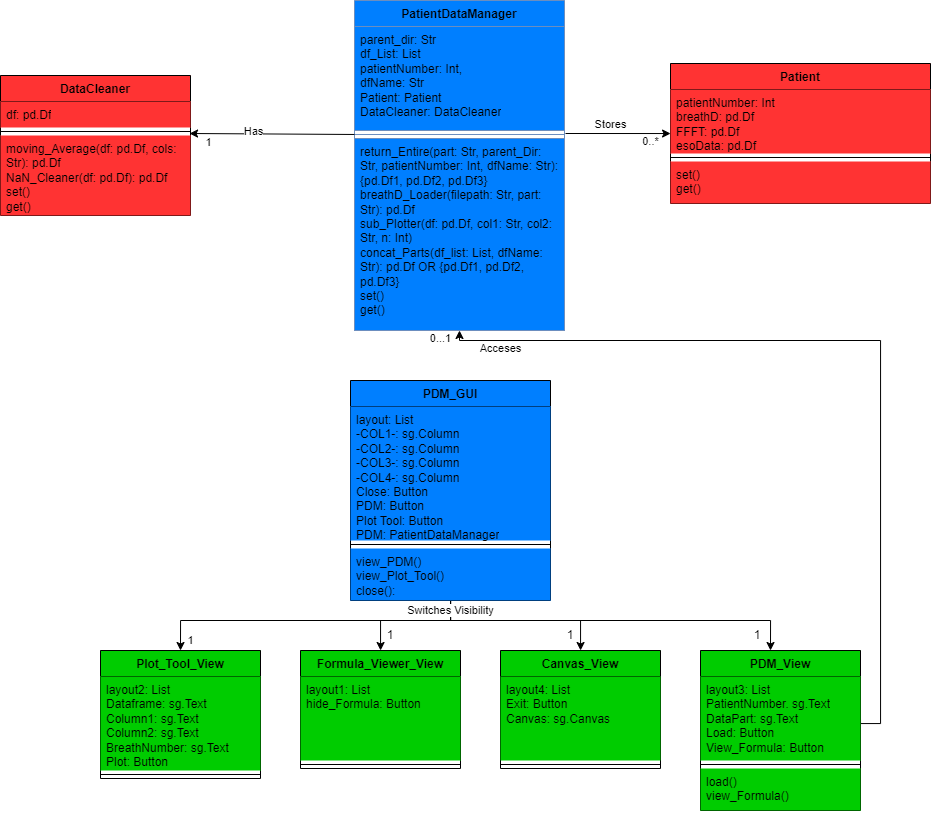

The diagram above was exported from draw.io. Its source (the exported page's mxGraphModel, read from the mxfile embedded in the PNG):
<mxGraphModel dx="1405" dy="854" grid="1" gridSize="10" guides="1" tooltips="1" connect="1" arrows="1" fold="1" page="1" pageScale="1" pageWidth="827" pageHeight="1169" math="0" shadow="0">
  <root>
    <mxCell id="0" />
    <mxCell id="1" parent="0" />
    <mxCell id="2" value="0...1" style="edgeStyle=orthogonalEdgeStyle;rounded=0;orthogonalLoop=1;jettySize=auto;html=1;entryX=1;entryY=0.5;entryDx=0;entryDy=0;endArrow=none;endFill=0;startArrow=classic;startFill=1;" edge="1" source="4" target="31" parent="1">
      <mxGeometry x="-0.9763" y="-19" relative="1" as="geometry">
        <Array as="points">
          <mxPoint x="559" y="410" />
          <mxPoint x="980" y="410" />
          <mxPoint x="980" y="793" />
        </Array>
        <mxPoint y="-1" as="offset" />
      </mxGeometry>
    </mxCell>
    <mxCell id="3" value="Acceses" style="edgeLabel;html=1;align=center;verticalAlign=middle;resizable=0;points=[];" vertex="1" connectable="0" parent="2">
      <mxGeometry x="-0.7133" y="4" relative="1" as="geometry">
        <mxPoint x="-70" y="11" as="offset" />
      </mxGeometry>
    </mxCell>
    <mxCell id="4" value="PatientDataManager" style="swimlane;fontStyle=1;align=center;verticalAlign=top;childLayout=stackLayout;horizontal=1;startSize=26;horizontalStack=0;resizeParent=1;resizeParentMax=0;resizeLast=0;collapsible=1;marginBottom=0;whiteSpace=wrap;html=1;fillColor=#007FFF;strokeColor=#6c8ebf;" vertex="1" parent="1">
      <mxGeometry x="454" y="70" width="210" height="330" as="geometry" />
    </mxCell>
    <mxCell id="5" value="parent_dir: Str&lt;br&gt;df_List: List&lt;br&gt;patientNumber: Int,&lt;br&gt;dfName: Str&lt;br&gt;Patient: Patient&lt;br&gt;DataCleaner: DataCleaner&lt;br&gt;" style="text;strokeColor=#6c8ebf;fillColor=#007FFF;align=left;verticalAlign=top;spacingLeft=4;spacingRight=4;overflow=hidden;rotatable=0;points=[[0,0.5],[1,0.5]];portConstraint=eastwest;whiteSpace=wrap;html=1;" vertex="1" parent="4">
      <mxGeometry y="26" width="210" height="104" as="geometry" />
    </mxCell>
    <mxCell id="6" value="" style="line;strokeWidth=1;fillColor=none;align=left;verticalAlign=middle;spacingTop=-1;spacingLeft=3;spacingRight=3;rotatable=0;labelPosition=right;points=[];portConstraint=eastwest;strokeColor=inherit;" vertex="1" parent="4">
      <mxGeometry y="130" width="210" height="8" as="geometry" />
    </mxCell>
    <mxCell id="7" value="return_Entire(part: Str, parent_Dir: Str, patientNumber: Int, dfName: Str):&lt;br&gt;{pd.Df1, pd.Df2, pd.Df3}&lt;br&gt;breathD_Loader(filepath: Str, part: Str): pd.Df&lt;br&gt;sub_Plotter(df: pd.Df, col1: Str, col2: Str, n: Int)&lt;br&gt;concat_Parts(df_list: List, dfName: Str): pd.Df OR {pd.Df1, pd.Df2, pd.Df3}&lt;br&gt;set()&lt;br&gt;get()" style="text;strokeColor=#6c8ebf;fillColor=#007FFF;align=left;verticalAlign=top;spacingLeft=4;spacingRight=4;overflow=hidden;rotatable=0;points=[[0,0.5],[1,0.5]];portConstraint=eastwest;whiteSpace=wrap;html=1;" vertex="1" parent="4">
      <mxGeometry y="138" width="210" height="192" as="geometry" />
    </mxCell>
    <mxCell id="8" value="Patient" style="swimlane;fontStyle=1;align=center;verticalAlign=top;childLayout=stackLayout;horizontal=1;startSize=26;horizontalStack=0;resizeParent=1;resizeParentMax=0;resizeLast=0;collapsible=1;marginBottom=0;whiteSpace=wrap;html=1;fillColor=#FF3333;" vertex="1" parent="1">
      <mxGeometry x="770" y="133" width="260" height="140" as="geometry" />
    </mxCell>
    <mxCell id="9" value="patientNumber: Int&lt;br&gt;breathD: pd.Df&lt;br&gt;FFFT: pd.Df&lt;br&gt;esoData: pd.Df" style="text;strokeColor=none;fillColor=#FF3333;align=left;verticalAlign=top;spacingLeft=4;spacingRight=4;overflow=hidden;rotatable=0;points=[[0,0.5],[1,0.5]];portConstraint=eastwest;whiteSpace=wrap;html=1;" vertex="1" parent="8">
      <mxGeometry y="26" width="260" height="64" as="geometry" />
    </mxCell>
    <mxCell id="10" value="" style="line;strokeWidth=1;fillColor=none;align=left;verticalAlign=middle;spacingTop=-1;spacingLeft=3;spacingRight=3;rotatable=0;labelPosition=right;points=[];portConstraint=eastwest;strokeColor=inherit;" vertex="1" parent="8">
      <mxGeometry y="90" width="260" height="8" as="geometry" />
    </mxCell>
    <mxCell id="11" value="set()&lt;br&gt;get()" style="text;strokeColor=none;fillColor=#FF3333;align=left;verticalAlign=top;spacingLeft=4;spacingRight=4;overflow=hidden;rotatable=0;points=[[0,0.5],[1,0.5]];portConstraint=eastwest;whiteSpace=wrap;html=1;" vertex="1" parent="8">
      <mxGeometry y="98" width="260" height="42" as="geometry" />
    </mxCell>
    <mxCell id="12" value="DataCleaner" style="swimlane;fontStyle=1;align=center;verticalAlign=top;childLayout=stackLayout;horizontal=1;startSize=26;horizontalStack=0;resizeParent=1;resizeParentMax=0;resizeLast=0;collapsible=1;marginBottom=0;whiteSpace=wrap;html=1;fillColor=#FF3333;" vertex="1" parent="1">
      <mxGeometry x="100" y="145" width="190" height="140" as="geometry" />
    </mxCell>
    <mxCell id="13" value="df: pd.Df" style="text;strokeColor=none;fillColor=#FF3333;align=left;verticalAlign=top;spacingLeft=4;spacingRight=4;overflow=hidden;rotatable=0;points=[[0,0.5],[1,0.5]];portConstraint=eastwest;whiteSpace=wrap;html=1;" vertex="1" parent="12">
      <mxGeometry y="26" width="190" height="26" as="geometry" />
    </mxCell>
    <mxCell id="14" value="" style="line;strokeWidth=1;fillColor=none;align=left;verticalAlign=middle;spacingTop=-1;spacingLeft=3;spacingRight=3;rotatable=0;labelPosition=right;points=[];portConstraint=eastwest;strokeColor=inherit;" vertex="1" parent="12">
      <mxGeometry y="52" width="190" height="8" as="geometry" />
    </mxCell>
    <mxCell id="15" value="moving_Average(df: pd.Df, cols: Str): pd.Df&lt;br&gt;NaN_Cleaner(df: pd.Df): pd.Df&lt;br&gt;set()&lt;br&gt;get()" style="text;strokeColor=none;fillColor=#FF3333;align=left;verticalAlign=top;spacingLeft=4;spacingRight=4;overflow=hidden;rotatable=0;points=[[0,0.5],[1,0.5]];portConstraint=eastwest;whiteSpace=wrap;html=1;" vertex="1" parent="12">
      <mxGeometry y="60" width="190" height="80" as="geometry" />
    </mxCell>
    <mxCell id="16" value="1" style="edgeStyle=orthogonalEdgeStyle;rounded=0;orthogonalLoop=1;jettySize=auto;html=1;entryX=0.5;entryY=0;entryDx=0;entryDy=0;" edge="1" source="20" target="24" parent="1">
      <mxGeometry x="0.9374" y="10" relative="1" as="geometry">
        <Array as="points">
          <mxPoint x="550" y="690" />
          <mxPoint x="280" y="690" />
        </Array>
        <mxPoint y="1" as="offset" />
      </mxGeometry>
    </mxCell>
    <mxCell id="17" style="edgeStyle=orthogonalEdgeStyle;rounded=0;orthogonalLoop=1;jettySize=auto;html=1;" edge="1" source="20" target="27" parent="1">
      <mxGeometry relative="1" as="geometry">
        <Array as="points">
          <mxPoint x="550" y="690" />
          <mxPoint x="480" y="690" />
        </Array>
      </mxGeometry>
    </mxCell>
    <mxCell id="18" style="edgeStyle=orthogonalEdgeStyle;rounded=0;orthogonalLoop=1;jettySize=auto;html=1;" edge="1" source="20" target="34" parent="1">
      <mxGeometry relative="1" as="geometry">
        <Array as="points">
          <mxPoint x="550" y="690" />
          <mxPoint x="680" y="690" />
        </Array>
      </mxGeometry>
    </mxCell>
    <mxCell id="19" value="Switches Visibility" style="edgeStyle=orthogonalEdgeStyle;rounded=0;orthogonalLoop=1;jettySize=auto;html=1;entryX=0.5;entryY=0;entryDx=0;entryDy=0;" edge="1" parent="1">
      <mxGeometry x="-0.8947" relative="1" as="geometry">
        <mxPoint x="550.0588235294117" y="659.9999999999998" as="sourcePoint" />
        <mxPoint x="870" y="719.9999999999998" as="targetPoint" />
        <Array as="points">
          <mxPoint x="550" y="690" />
          <mxPoint x="870" y="690" />
        </Array>
        <mxPoint as="offset" />
      </mxGeometry>
    </mxCell>
    <mxCell id="20" value="PDM_GUI" style="swimlane;fontStyle=1;align=center;verticalAlign=top;childLayout=stackLayout;horizontal=1;startSize=26;horizontalStack=0;resizeParent=1;resizeParentMax=0;resizeLast=0;collapsible=1;marginBottom=0;whiteSpace=wrap;html=1;fillColor=#007FFF;" vertex="1" parent="1">
      <mxGeometry x="450" y="450" width="200" height="220" as="geometry" />
    </mxCell>
    <mxCell id="21" value="layout: List&lt;br&gt;-COL1-: sg.Column&lt;br&gt;-COL2-: sg.Column&lt;br&gt;-COL3-: sg.Column&lt;br&gt;-COL4-: sg.Column&lt;br&gt;Close: Button&lt;br&gt;PDM: Button&lt;br&gt;Plot Tool: Button&lt;br&gt;PDM: PatientDataManager" style="text;strokeColor=none;fillColor=#007FFF;align=left;verticalAlign=top;spacingLeft=4;spacingRight=4;overflow=hidden;rotatable=0;points=[[0,0.5],[1,0.5]];portConstraint=eastwest;whiteSpace=wrap;html=1;" vertex="1" parent="20">
      <mxGeometry y="26" width="200" height="134" as="geometry" />
    </mxCell>
    <mxCell id="22" value="" style="line;strokeWidth=1;fillColor=none;align=left;verticalAlign=middle;spacingTop=-1;spacingLeft=3;spacingRight=3;rotatable=0;labelPosition=right;points=[];portConstraint=eastwest;strokeColor=inherit;" vertex="1" parent="20">
      <mxGeometry y="160" width="200" height="8" as="geometry" />
    </mxCell>
    <mxCell id="23" value="view_PDM()&lt;br&gt;view_Plot_Tool()&lt;br&gt;close():" style="text;strokeColor=none;fillColor=#007FFF;align=left;verticalAlign=top;spacingLeft=4;spacingRight=4;overflow=hidden;rotatable=0;points=[[0,0.5],[1,0.5]];portConstraint=eastwest;whiteSpace=wrap;html=1;" vertex="1" parent="20">
      <mxGeometry y="168" width="200" height="52" as="geometry" />
    </mxCell>
    <mxCell id="24" value="Plot_Tool_View" style="swimlane;fontStyle=1;align=center;verticalAlign=top;childLayout=stackLayout;horizontal=1;startSize=26;horizontalStack=0;resizeParent=1;resizeParentMax=0;resizeLast=0;collapsible=1;marginBottom=0;whiteSpace=wrap;html=1;fillColor=#00CC00;" vertex="1" parent="1">
      <mxGeometry x="200" y="720" width="160" height="128" as="geometry" />
    </mxCell>
    <mxCell id="25" value="layout2: List&lt;br&gt;Dataframe: sg.Text&lt;br&gt;Column1: sg.Text&lt;br&gt;Column2: sg.Text&lt;br&gt;BreathNumber: sg.Text&lt;br&gt;Plot: Button" style="text;strokeColor=none;fillColor=#00CC00;align=left;verticalAlign=top;spacingLeft=4;spacingRight=4;overflow=hidden;rotatable=0;points=[[0,0.5],[1,0.5]];portConstraint=eastwest;whiteSpace=wrap;html=1;" vertex="1" parent="24">
      <mxGeometry y="26" width="160" height="94" as="geometry" />
    </mxCell>
    <mxCell id="26" value="" style="line;strokeWidth=1;fillColor=#00CC00;align=left;verticalAlign=middle;spacingTop=-1;spacingLeft=3;spacingRight=3;rotatable=0;labelPosition=right;points=[];portConstraint=eastwest;strokeColor=inherit;" vertex="1" parent="24">
      <mxGeometry y="120" width="160" height="8" as="geometry" />
    </mxCell>
    <mxCell id="27" value="Formula_Viewer_View" style="swimlane;fontStyle=1;align=center;verticalAlign=top;childLayout=stackLayout;horizontal=1;startSize=26;horizontalStack=0;resizeParent=1;resizeParentMax=0;resizeLast=0;collapsible=1;marginBottom=0;whiteSpace=wrap;html=1;fillColor=#00CC00;" vertex="1" parent="1">
      <mxGeometry x="400" y="720" width="160" height="118" as="geometry" />
    </mxCell>
    <mxCell id="28" value="layout1: List&lt;br&gt;hide_Formula: Button&lt;br&gt;" style="text;strokeColor=none;fillColor=#00CC00;align=left;verticalAlign=top;spacingLeft=4;spacingRight=4;overflow=hidden;rotatable=0;points=[[0,0.5],[1,0.5]];portConstraint=eastwest;whiteSpace=wrap;html=1;" vertex="1" parent="27">
      <mxGeometry y="26" width="160" height="84" as="geometry" />
    </mxCell>
    <mxCell id="29" value="" style="line;strokeWidth=1;fillColor=#00CC00;align=left;verticalAlign=middle;spacingTop=-1;spacingLeft=3;spacingRight=3;rotatable=0;labelPosition=right;points=[];portConstraint=eastwest;strokeColor=inherit;" vertex="1" parent="27">
      <mxGeometry y="110" width="160" height="8" as="geometry" />
    </mxCell>
    <mxCell id="30" value="PDM_View" style="swimlane;fontStyle=1;align=center;verticalAlign=top;childLayout=stackLayout;horizontal=1;startSize=26;horizontalStack=0;resizeParent=1;resizeParentMax=0;resizeLast=0;collapsible=1;marginBottom=0;whiteSpace=wrap;html=1;fillColor=#00CC00;" vertex="1" parent="1">
      <mxGeometry x="800" y="720" width="160" height="160" as="geometry" />
    </mxCell>
    <mxCell id="31" value="layout3: List&lt;br&gt;PatientNumber. sg.Text&lt;br&gt;DataPart: sg.Text&lt;br&gt;Load: Button&lt;br&gt;View_Formula: Button" style="text;strokeColor=none;fillColor=#00CC00;align=left;verticalAlign=top;spacingLeft=4;spacingRight=4;overflow=hidden;rotatable=0;points=[[0,0.5],[1,0.5]];portConstraint=eastwest;whiteSpace=wrap;html=1;" vertex="1" parent="30">
      <mxGeometry y="26" width="160" height="84" as="geometry" />
    </mxCell>
    <mxCell id="32" value="" style="line;strokeWidth=1;fillColor=#00CC00;align=left;verticalAlign=middle;spacingTop=-1;spacingLeft=3;spacingRight=3;rotatable=0;labelPosition=right;points=[];portConstraint=eastwest;strokeColor=inherit;" vertex="1" parent="30">
      <mxGeometry y="110" width="160" height="8" as="geometry" />
    </mxCell>
    <mxCell id="33" value="load()&lt;br&gt;view_Formula()&lt;br&gt;" style="text;strokeColor=none;fillColor=#00CC00;align=left;verticalAlign=top;spacingLeft=4;spacingRight=4;overflow=hidden;rotatable=0;points=[[0,0.5],[1,0.5]];portConstraint=eastwest;whiteSpace=wrap;html=1;" vertex="1" parent="30">
      <mxGeometry y="118" width="160" height="42" as="geometry" />
    </mxCell>
    <mxCell id="34" value="Canvas_View" style="swimlane;fontStyle=1;align=center;verticalAlign=top;childLayout=stackLayout;horizontal=1;startSize=26;horizontalStack=0;resizeParent=1;resizeParentMax=0;resizeLast=0;collapsible=1;marginBottom=0;whiteSpace=wrap;html=1;fillColor=#00CC00;" vertex="1" parent="1">
      <mxGeometry x="600" y="720" width="160" height="118" as="geometry" />
    </mxCell>
    <mxCell id="35" value="layout4: List&lt;br&gt;Exit: Button&lt;br&gt;Canvas: sg.Canvas" style="text;strokeColor=none;fillColor=#00CC00;align=left;verticalAlign=top;spacingLeft=4;spacingRight=4;overflow=hidden;rotatable=0;points=[[0,0.5],[1,0.5]];portConstraint=eastwest;whiteSpace=wrap;html=1;" vertex="1" parent="34">
      <mxGeometry y="26" width="160" height="84" as="geometry" />
    </mxCell>
    <mxCell id="36" value="" style="line;strokeWidth=1;fillColor=#00CC00;align=left;verticalAlign=middle;spacingTop=-1;spacingLeft=3;spacingRight=3;rotatable=0;labelPosition=right;points=[];portConstraint=eastwest;strokeColor=inherit;" vertex="1" parent="34">
      <mxGeometry y="110" width="160" height="8" as="geometry" />
    </mxCell>
    <mxCell id="37" value="" style="endArrow=classic;html=1;rounded=0;exitX=0.981;exitY=1;exitDx=0;exitDy=0;exitPerimeter=0;entryX=-0.019;entryY=1.048;entryDx=0;entryDy=0;entryPerimeter=0;" edge="1" parent="1">
      <mxGeometry width="50" height="50" relative="1" as="geometry">
        <mxPoint x="665.0100000000002" y="203" as="sourcePoint" />
        <mxPoint x="770.06" y="203.03200000000004" as="targetPoint" />
      </mxGeometry>
    </mxCell>
    <mxCell id="38" value="0..*" style="edgeLabel;html=1;align=center;verticalAlign=middle;resizable=0;points=[];" vertex="1" connectable="0" parent="37">
      <mxGeometry x="0.2183" relative="1" as="geometry">
        <mxPoint x="21" y="7" as="offset" />
      </mxGeometry>
    </mxCell>
    <mxCell id="39" value="Stores" style="edgeLabel;html=1;align=center;verticalAlign=middle;resizable=0;points=[];" vertex="1" connectable="0" parent="37">
      <mxGeometry x="-0.2958" y="2" relative="1" as="geometry">
        <mxPoint x="8" y="-8" as="offset" />
      </mxGeometry>
    </mxCell>
    <mxCell id="40" value="" style="endArrow=classic;html=1;rounded=0;exitX=0;exitY=-0.021;exitDx=0;exitDy=0;exitPerimeter=0;entryX=0.995;entryY=-0.025;entryDx=0;entryDy=0;entryPerimeter=0;" edge="1" source="7" target="15" parent="1">
      <mxGeometry width="50" height="50" relative="1" as="geometry">
        <mxPoint x="430" y="210" as="sourcePoint" />
        <mxPoint x="480" y="160" as="targetPoint" />
      </mxGeometry>
    </mxCell>
    <mxCell id="41" value="Has" style="edgeLabel;html=1;align=center;verticalAlign=middle;resizable=0;points=[];" vertex="1" connectable="0" parent="40">
      <mxGeometry x="0.5618" y="-3" relative="1" as="geometry">
        <mxPoint x="27" as="offset" />
      </mxGeometry>
    </mxCell>
    <mxCell id="42" value="1" style="edgeLabel;html=1;align=center;verticalAlign=middle;resizable=0;points=[];" vertex="1" connectable="0" parent="40">
      <mxGeometry x="0.7812" y="2" relative="1" as="geometry">
        <mxPoint y="6" as="offset" />
      </mxGeometry>
    </mxCell>
    <mxCell id="43" value="1" style="text;html=1;strokeColor=none;fillColor=none;align=center;verticalAlign=middle;whiteSpace=wrap;rounded=0;" vertex="1" parent="1">
      <mxGeometry x="640" y="690" width="60" height="30" as="geometry" />
    </mxCell>
    <mxCell id="44" value="1" style="text;html=1;strokeColor=none;fillColor=none;align=center;verticalAlign=middle;whiteSpace=wrap;rounded=0;" vertex="1" parent="1">
      <mxGeometry x="827" y="690" width="60" height="30" as="geometry" />
    </mxCell>
    <mxCell id="45" value="1" style="text;html=1;strokeColor=none;fillColor=none;align=center;verticalAlign=middle;whiteSpace=wrap;rounded=0;" vertex="1" parent="1">
      <mxGeometry x="460" y="690" width="60" height="30" as="geometry" />
    </mxCell>
  </root>
</mxGraphModel>